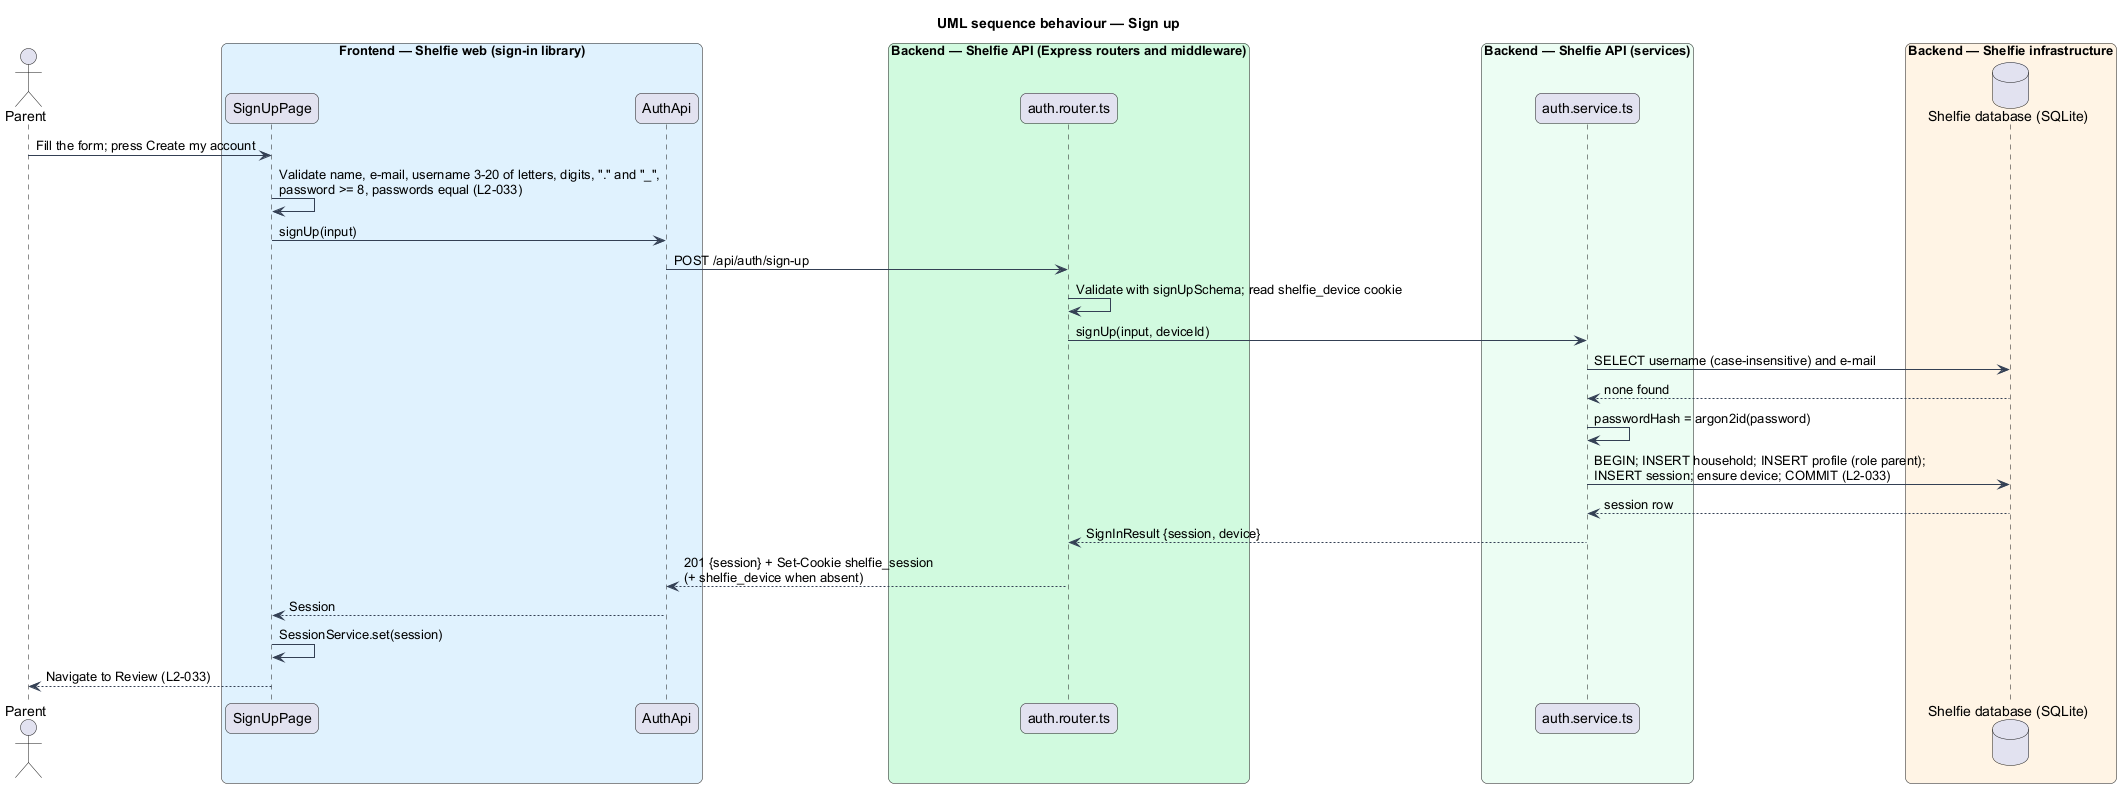

The diagram above was rendered by PlantUML. Its source (embedded in the PNG):
@startuml
title UML sequence behaviour — Sign up
skinparam backgroundColor #FFFFFF
skinparam shadowing false
skinparam roundcorner 12
skinparam defaultFontName Arial
skinparam ArrowColor #344054
skinparam rectangle {
  BorderColor #344054
  FontColor #101828
}
skinparam package {
  BorderColor #667085
  FontColor #101828
  BackgroundColor #F9FAFB
}
actor "Parent" as parent
box "Frontend — Shelfie web (sign-in library)" #E0F2FE
  participant "SignUpPage" as page
  participant "AuthApi" as client
end box
box "Backend — Shelfie API (Express routers and middleware)" #D1FADF
  participant "auth.router.ts" as router
end box
box "Backend — Shelfie API (services)" #ECFDF3
  participant "auth.service.ts" as service
end box
box "Backend — Shelfie infrastructure" #FFF4E5
  database "Shelfie database (SQLite)" as db
end box

parent -> page : Fill the form; press Create my account
page -> page : Validate name, e-mail, username 3-20 of letters, digits, "." and "_",\npassword >= 8, passwords equal (L2-033)
page -> client : signUp(input)
client -> router : POST /api/auth/sign-up
router -> router : Validate with signUpSchema; read shelfie_device cookie
router -> service : signUp(input, deviceId)
service -> db : SELECT username (case-insensitive) and e-mail
db --> service : none found
service -> service : passwordHash = argon2id(password)
service -> db : BEGIN; INSERT household; INSERT profile (role parent);\nINSERT session; ensure device; COMMIT (L2-033)
db --> service : session row
service --> router : SignInResult {session, device}
router --> client : 201 {session} + Set-Cookie shelfie_session\n(+ shelfie_device when absent)
client --> page : Session
page -> page : SessionService.set(session)
page --> parent : Navigate to Review (L2-033)
@enduml